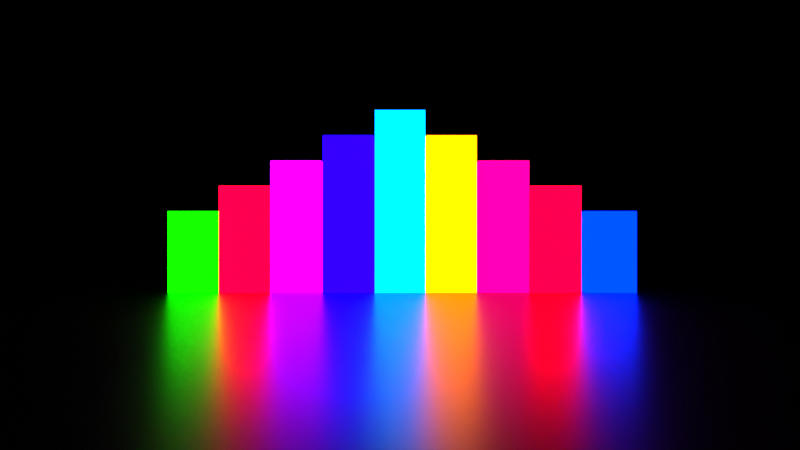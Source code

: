 # Source: bar.blend  (saved by Blender 2.92.15; exported with 4.5.12 LTS)
import bpy
from mathutils import Matrix  # noqa: F401  (used for matrix-valued properties, if any)

bpy.ops.wm.read_factory_settings(use_empty=True)
scene = bpy.context.scene
scene.name = 'Scene'

# ---- collections
col_collection = bpy.data.collections.new('Collection'); scene.collection.children.link(col_collection)

# ---- materials (node trees are filled in below, after node groups)
mat_material_001 = bpy.data.materials.new('Material.001')
mat_material_006 = bpy.data.materials.new('Material.006')
mat_material_007 = bpy.data.materials.new('Material.007')
mat_material_005 = bpy.data.materials.new('Material.005')
mat_material_008 = bpy.data.materials.new('Material.008')
mat_material = bpy.data.materials.new('Material')
mat_material.alpha_threshold = 0.0
mat_material.line_color = (0.0, 0.0, 0.0, 1.0)
mat_material_003 = bpy.data.materials.new('Material.003')
mat_material_004 = bpy.data.materials.new('Material.004')
mat_material_002 = bpy.data.materials.new('Material.002')

# ---- material node trees
mat_material_001.use_nodes = True; mat_material_001.node_tree.nodes.clear()
_N = mat_material_001.node_tree.nodes; _L = mat_material_001.node_tree.links
n0 = _N.new('ShaderNodeBsdfPrincipled'); n0.name = 'Principled BSDF'; n0.location = (10, 300)
n0.distribution = 'GGX'
n0.subsurface_method = 'BURLEY'
n0.inputs[0].default_value = (0.0, 0.0, 0.0, 1.0)
n0.inputs[1].default_value = 0.5063
n0.inputs[2].default_value = 0.3101
n0.inputs[3].default_value = 1.45
n0.inputs[27].default_value = (0.0, 0.0, 0.0, 1.0)
n0.inputs[28].default_value = 1.0
n1 = _N.new('ShaderNodeOutputMaterial'); n1.name = 'Material Output'; n1.location = (300, 300)
_L.new(n0.outputs[0], n1.inputs[0])
n1.is_active_output = True
mat_material_006.use_nodes = True; mat_material_006.node_tree.nodes.clear()
_N = mat_material_006.node_tree.nodes; _L = mat_material_006.node_tree.links
n0 = _N.new('ShaderNodeOutputMaterial'); n0.name = 'Material Output'; n0.location = (300, 300)
n1 = _N.new('ShaderNodeEmission'); n1.name = 'Emission'; n1.location = (10, 300)
n1.inputs[0].default_value = (0.0, 0.1732, 1.0, 1.0)
n1.inputs[1].default_value = 4.0
_L.new(n1.outputs[0], n0.inputs[0])
n0.is_active_output = True
mat_material_007.use_nodes = True; mat_material_007.node_tree.nodes.clear()
_N = mat_material_007.node_tree.nodes; _L = mat_material_007.node_tree.links
n0 = _N.new('ShaderNodeOutputMaterial'); n0.name = 'Material Output'; n0.location = (300, 300)
n1 = _N.new('ShaderNodeEmission'); n1.name = 'Emission'; n1.location = (10, 300)
n1.inputs[0].default_value = (0.00462, 0.0, 1.0, 1.0)
n1.inputs[1].default_value = 4.0
_L.new(n1.outputs[0], n0.inputs[0])
n0.is_active_output = True
mat_material_005.use_nodes = True; mat_material_005.node_tree.nodes.clear()
_N = mat_material_005.node_tree.nodes; _L = mat_material_005.node_tree.links
n0 = _N.new('ShaderNodeOutputMaterial'); n0.name = 'Material Output'; n0.location = (300, 300)
n1 = _N.new('ShaderNodeEmission'); n1.name = 'Emission'; n1.location = (10, 300)
n1.inputs[0].default_value = (1.0, 0.1571, 0.0, 1.0)
n1.inputs[1].default_value = 4.0
_L.new(n1.outputs[0], n0.inputs[0])
n0.is_active_output = True
mat_material_008.use_nodes = True; mat_material_008.node_tree.nodes.clear()
_N = mat_material_008.node_tree.nodes; _L = mat_material_008.node_tree.links
n0 = _N.new('ShaderNodeOutputMaterial'); n0.name = 'Material Output'; n0.location = (300, 300)
n1 = _N.new('ShaderNodeEmission'); n1.name = 'Emission'; n1.location = (10, 300)
n1.inputs[0].default_value = (0.001056, 0.448, 0.0, 1.0)
n1.inputs[1].default_value = 4.0
_L.new(n1.outputs[0], n0.inputs[0])
n0.is_active_output = True
mat_material.use_nodes = True; mat_material.node_tree.nodes.clear()
_N = mat_material.node_tree.nodes; _L = mat_material.node_tree.links
n0 = _N.new('ShaderNodeOutputMaterial'); n0.name = 'Material Output'; n0.location = (300, 300)
n1 = _N.new('ShaderNodeEmission'); n1.name = 'Emission'; n1.location = (10, 300)
n1.inputs[0].default_value = (0.2992, 0.0, 1.0, 1.0)
n1.inputs[1].default_value = 4.0
_L.new(n1.outputs[0], n0.inputs[0])
n0.is_active_output = True
mat_material_003.use_nodes = True; mat_material_003.node_tree.nodes.clear()
_N = mat_material_003.node_tree.nodes; _L = mat_material_003.node_tree.links
n0 = _N.new('ShaderNodeOutputMaterial'); n0.name = 'Material Output'; n0.location = (300, 300)
n1 = _N.new('ShaderNodeEmission'); n1.name = 'Emission'; n1.location = (10, 300)
n1.inputs[0].default_value = (1.0, 0.0, 0.01028, 1.0)
n1.inputs[1].default_value = 4.0
_L.new(n1.outputs[0], n0.inputs[0])
n0.is_active_output = True
mat_material_004.use_nodes = True; mat_material_004.node_tree.nodes.clear()
_N = mat_material_004.node_tree.nodes; _L = mat_material_004.node_tree.links
n0 = _N.new('ShaderNodeOutputMaterial'); n0.name = 'Material Output'; n0.location = (300, 300)
n1 = _N.new('ShaderNodeEmission'); n1.name = 'Emission'; n1.location = (10, 300)
n1.inputs[0].default_value = (0.3931, 0.0, 0.06036, 1.0)
n1.inputs[1].default_value = 4.0
_L.new(n1.outputs[0], n0.inputs[0])
n0.is_active_output = True
mat_material_002.use_nodes = True; mat_material_002.node_tree.nodes.clear()
_N = mat_material_002.node_tree.nodes; _L = mat_material_002.node_tree.links
n0 = _N.new('ShaderNodeOutputMaterial'); n0.name = 'Material Output'; n0.location = (300, 300)
n1 = _N.new('ShaderNodeEmission'); n1.name = 'Emission'; n1.location = (10, 300)
n1.inputs[0].default_value = (0.0, 0.01195, 1.0, 1.0)
n1.inputs[1].default_value = 4.0
_L.new(n1.outputs[0], n0.inputs[0])
n0.is_active_output = True

# ---- world
world_world = bpy.data.worlds.new('World'); scene.world = world_world
world_world.use_nodes = True; world_world.node_tree.nodes.clear()
_N = world_world.node_tree.nodes; _L = world_world.node_tree.links
n0 = _N.new('ShaderNodeOutputWorld'); n0.name = 'World Output'; n0.location = (300, 300)
n1 = _N.new('ShaderNodeBackground'); n1.name = 'Background'; n1.location = (10, 300)
n1.inputs[0].default_value = (0.0, 0.0, 0.0, 1.0)
_L.new(n1.outputs[0], n0.inputs[0])
n0.is_active_output = True
world_world.color = (0.05088, 0.05088, 0.05088)
world_world.use_sun_shadow = False
world_world.sun_shadow_jitter_overblur = 0.0

# ---- cameras
cam_camera = bpy.data.cameras.new('Camera')
cam_camera.clip_end = 100.0
cam_camera.lens = 25.0
cam_camera.ortho_scale = 7.314

# ---- meshes
me_plane = bpy.data.meshes.new('Plane')
me_plane.from_pydata([(-1.0, -1.0, 0.0), (1.0, -1.0, 0.0), (-1.0, 1.0, 0.0), (1.0, 1.0, 0.0)], [], [(0, 1, 3, 2)])
_uv = me_plane.uv_layers.new(name='UVMap')
_uv.uv.foreach_set('vector', [0.0, 0.0, 1.0, 0.0, 1.0, 1.0, 0.0, 1.0])
me_plane.materials.append(mat_material_001)
me_plane.use_remesh_fix_poles = True
me_plane.use_remesh_preserve_attributes = False
me_plane.use_mirror_vertex_groups = False
me_plane.update()
me_cube_001 = bpy.data.meshes.new('Cube.001')
me_cube_001.from_pydata([(-1.0, -1.0, -1.0), (-1.0, -1.0, 1.0), (-1.0, 1.0, -1.0), (-1.0, 1.0, 1.0), (1.0, -1.0, -1.0), (1.0, -1.0, 1.0), (1.0, 1.0, -1.0), (1.0, 1.0, 1.0)], [], [(0, 1, 3, 2), (2, 3, 7, 6), (6, 7, 5, 4), (4, 5, 1, 0), (2, 6, 4, 0), (7, 3, 1, 5)])
_uv = me_cube_001.uv_layers.new(name='UVMap')
_uv.uv.foreach_set('vector', [0.375, 0.0, 0.625, 0.0, 0.625, 0.25, 0.375, 0.25, 0.375, 0.25, 0.625, 0.25, 0.625, 0.5, 0.375, 0.5, 0.375, 0.5, 0.625, 0.5, 0.625, 0.75, 0.375, 0.75, 0.375, 0.75, 0.625, 0.75, 0.625, 1.0, 0.375, 1.0, 0.125, 0.5, 0.375, 0.5, 0.375, 0.75, 0.125, 0.75, 0.625, 0.5, 0.875, 0.5, 0.875, 0.75, 0.625, 0.75])
me_cube_001.materials.append(mat_material_006)
me_cube_001.use_remesh_fix_poles = True
me_cube_001.use_remesh_preserve_attributes = False
me_cube_001.use_mirror_vertex_groups = False
me_cube_001.update()
me_cube_002 = bpy.data.meshes.new('Cube.002')
me_cube_002.from_pydata([(-1.0, -1.0, -1.0), (-1.0, -1.0, 1.0), (-1.0, 1.0, -1.0), (-1.0, 1.0, 1.0), (1.0, -1.0, -1.0), (1.0, -1.0, 1.0), (1.0, 1.0, -1.0), (1.0, 1.0, 1.0)], [], [(0, 1, 3, 2), (2, 3, 7, 6), (6, 7, 5, 4), (4, 5, 1, 0), (2, 6, 4, 0), (7, 3, 1, 5)])
_uv = me_cube_002.uv_layers.new(name='UVMap')
_uv.uv.foreach_set('vector', [0.375, 0.0, 0.625, 0.0, 0.625, 0.25, 0.375, 0.25, 0.375, 0.25, 0.625, 0.25, 0.625, 0.5, 0.375, 0.5, 0.375, 0.5, 0.625, 0.5, 0.625, 0.75, 0.375, 0.75, 0.375, 0.75, 0.625, 0.75, 0.625, 1.0, 0.375, 1.0, 0.125, 0.5, 0.375, 0.5, 0.375, 0.75, 0.125, 0.75, 0.625, 0.5, 0.875, 0.5, 0.875, 0.75, 0.625, 0.75])
me_cube_002.materials.append(mat_material_007)
me_cube_002.use_remesh_fix_poles = True
me_cube_002.use_remesh_preserve_attributes = False
me_cube_002.use_mirror_vertex_groups = False
me_cube_002.update()
me_cube_003 = bpy.data.meshes.new('Cube.003')
me_cube_003.from_pydata([(-1.0, -1.0, -1.0), (-1.0, -1.0, 1.0), (-1.0, 1.0, -1.0), (-1.0, 1.0, 1.0), (1.0, -1.0, -1.0), (1.0, -1.0, 1.0), (1.0, 1.0, -1.0), (1.0, 1.0, 1.0)], [], [(0, 1, 3, 2), (2, 3, 7, 6), (6, 7, 5, 4), (4, 5, 1, 0), (2, 6, 4, 0), (7, 3, 1, 5)])
_uv = me_cube_003.uv_layers.new(name='UVMap')
_uv.uv.foreach_set('vector', [0.375, 0.0, 0.625, 0.0, 0.625, 0.25, 0.375, 0.25, 0.375, 0.25, 0.625, 0.25, 0.625, 0.5, 0.375, 0.5, 0.375, 0.5, 0.625, 0.5, 0.625, 0.75, 0.375, 0.75, 0.375, 0.75, 0.625, 0.75, 0.625, 1.0, 0.375, 1.0, 0.125, 0.5, 0.375, 0.5, 0.375, 0.75, 0.125, 0.75, 0.625, 0.5, 0.875, 0.5, 0.875, 0.75, 0.625, 0.75])
me_cube_003.materials.append(mat_material_005)
me_cube_003.use_remesh_fix_poles = True
me_cube_003.use_remesh_preserve_attributes = False
me_cube_003.use_mirror_vertex_groups = False
me_cube_003.update()
me_cube_004 = bpy.data.meshes.new('Cube.004')
me_cube_004.from_pydata([(-1.0, -1.0, -1.0), (-1.0, -1.0, 1.0), (-1.0, 1.0, -1.0), (-1.0, 1.0, 1.0), (1.0, -1.0, -1.0), (1.0, -1.0, 1.0), (1.0, 1.0, -1.0), (1.0, 1.0, 1.0)], [], [(0, 1, 3, 2), (2, 3, 7, 6), (6, 7, 5, 4), (4, 5, 1, 0), (2, 6, 4, 0), (7, 3, 1, 5)])
_uv = me_cube_004.uv_layers.new(name='UVMap')
_uv.uv.foreach_set('vector', [0.375, 0.0, 0.625, 0.0, 0.625, 0.25, 0.375, 0.25, 0.375, 0.25, 0.625, 0.25, 0.625, 0.5, 0.375, 0.5, 0.375, 0.5, 0.625, 0.5, 0.625, 0.75, 0.375, 0.75, 0.375, 0.75, 0.625, 0.75, 0.625, 1.0, 0.375, 1.0, 0.125, 0.5, 0.375, 0.5, 0.375, 0.75, 0.125, 0.75, 0.625, 0.5, 0.875, 0.5, 0.875, 0.75, 0.625, 0.75])
me_cube_004.materials.append(mat_material_008)
me_cube_004.use_remesh_fix_poles = True
me_cube_004.use_remesh_preserve_attributes = False
me_cube_004.use_mirror_vertex_groups = False
me_cube_004.update()
me_cube_005 = bpy.data.meshes.new('Cube.005')
me_cube_005.from_pydata([(-1.0, -1.0, -1.0), (-1.0, -1.0, 1.0), (-1.0, 1.0, -1.0), (-1.0, 1.0, 1.0), (1.0, -1.0, -1.0), (1.0, -1.0, 1.0), (1.0, 1.0, -1.0), (1.0, 1.0, 1.0)], [], [(0, 1, 3, 2), (2, 3, 7, 6), (6, 7, 5, 4), (4, 5, 1, 0), (2, 6, 4, 0), (7, 3, 1, 5)])
_uv = me_cube_005.uv_layers.new(name='UVMap')
_uv.uv.foreach_set('vector', [0.375, 0.0, 0.625, 0.0, 0.625, 0.25, 0.375, 0.25, 0.375, 0.25, 0.625, 0.25, 0.625, 0.5, 0.375, 0.5, 0.375, 0.5, 0.625, 0.5, 0.625, 0.75, 0.375, 0.75, 0.375, 0.75, 0.625, 0.75, 0.625, 1.0, 0.375, 1.0, 0.125, 0.5, 0.375, 0.5, 0.375, 0.75, 0.125, 0.75, 0.625, 0.5, 0.875, 0.5, 0.875, 0.75, 0.625, 0.75])
me_cube_005.materials.append(mat_material)
me_cube_005.use_remesh_fix_poles = True
me_cube_005.use_remesh_preserve_attributes = False
me_cube_005.use_mirror_vertex_groups = False
me_cube_005.update()
me_cube_006 = bpy.data.meshes.new('Cube.006')
me_cube_006.from_pydata([(-1.0, -1.0, -1.0), (-1.0, -1.0, 1.0), (-1.0, 1.0, -1.0), (-1.0, 1.0, 1.0), (1.0, -1.0, -1.0), (1.0, -1.0, 1.0), (1.0, 1.0, -1.0), (1.0, 1.0, 1.0)], [], [(0, 1, 3, 2), (2, 3, 7, 6), (6, 7, 5, 4), (4, 5, 1, 0), (2, 6, 4, 0), (7, 3, 1, 5)])
_uv = me_cube_006.uv_layers.new(name='UVMap')
_uv.uv.foreach_set('vector', [0.375, 0.0, 0.625, 0.0, 0.625, 0.25, 0.375, 0.25, 0.375, 0.25, 0.625, 0.25, 0.625, 0.5, 0.375, 0.5, 0.375, 0.5, 0.625, 0.5, 0.625, 0.75, 0.375, 0.75, 0.375, 0.75, 0.625, 0.75, 0.625, 1.0, 0.375, 1.0, 0.125, 0.5, 0.375, 0.5, 0.375, 0.75, 0.125, 0.75, 0.625, 0.5, 0.875, 0.5, 0.875, 0.75, 0.625, 0.75])
me_cube_006.materials.append(mat_material_003)
me_cube_006.use_remesh_fix_poles = True
me_cube_006.use_remesh_preserve_attributes = False
me_cube_006.use_mirror_vertex_groups = False
me_cube_006.update()
me_cube_007 = bpy.data.meshes.new('Cube.007')
me_cube_007.from_pydata([(-1.0, -1.0, -1.0), (-1.0, -1.0, 1.0), (-1.0, 1.0, -1.0), (-1.0, 1.0, 1.0), (1.0, -1.0, -1.0), (1.0, -1.0, 1.0), (1.0, 1.0, -1.0), (1.0, 1.0, 1.0)], [], [(0, 1, 3, 2), (2, 3, 7, 6), (6, 7, 5, 4), (4, 5, 1, 0), (2, 6, 4, 0), (7, 3, 1, 5)])
_uv = me_cube_007.uv_layers.new(name='UVMap')
_uv.uv.foreach_set('vector', [0.375, 0.0, 0.625, 0.0, 0.625, 0.25, 0.375, 0.25, 0.375, 0.25, 0.625, 0.25, 0.625, 0.5, 0.375, 0.5, 0.375, 0.5, 0.625, 0.5, 0.625, 0.75, 0.375, 0.75, 0.375, 0.75, 0.625, 0.75, 0.625, 1.0, 0.375, 1.0, 0.125, 0.5, 0.375, 0.5, 0.375, 0.75, 0.125, 0.75, 0.625, 0.5, 0.875, 0.5, 0.875, 0.75, 0.625, 0.75])
me_cube_007.materials.append(mat_material_003)
me_cube_007.use_remesh_fix_poles = True
me_cube_007.use_remesh_preserve_attributes = False
me_cube_007.use_mirror_vertex_groups = False
me_cube_007.update()
me_cube_008 = bpy.data.meshes.new('Cube.008')
me_cube_008.from_pydata([(-1.0, -1.0, -1.0), (-1.0, -1.0, 1.0), (-1.0, 1.0, -1.0), (-1.0, 1.0, 1.0), (1.0, -1.0, -1.0), (1.0, -1.0, 1.0), (1.0, 1.0, -1.0), (1.0, 1.0, 1.0)], [], [(0, 1, 3, 2), (2, 3, 7, 6), (6, 7, 5, 4), (4, 5, 1, 0), (2, 6, 4, 0), (7, 3, 1, 5)])
_uv = me_cube_008.uv_layers.new(name='UVMap')
_uv.uv.foreach_set('vector', [0.375, 0.0, 0.625, 0.0, 0.625, 0.25, 0.375, 0.25, 0.375, 0.25, 0.625, 0.25, 0.625, 0.5, 0.375, 0.5, 0.375, 0.5, 0.625, 0.5, 0.625, 0.75, 0.375, 0.75, 0.375, 0.75, 0.625, 0.75, 0.625, 1.0, 0.375, 1.0, 0.125, 0.5, 0.375, 0.5, 0.375, 0.75, 0.125, 0.75, 0.625, 0.5, 0.875, 0.5, 0.875, 0.75, 0.625, 0.75])
me_cube_008.materials.append(mat_material_004)
me_cube_008.use_remesh_fix_poles = True
me_cube_008.use_remesh_preserve_attributes = False
me_cube_008.use_mirror_vertex_groups = False
me_cube_008.update()
me_cube_009 = bpy.data.meshes.new('Cube.009')
me_cube_009.from_pydata([(-1.0, -1.0, -1.0), (-1.0, -1.0, 1.0), (-1.0, 1.0, -1.0), (-1.0, 1.0, 1.0), (1.0, -1.0, -1.0), (1.0, -1.0, 1.0), (1.0, 1.0, -1.0), (1.0, 1.0, 1.0)], [], [(0, 1, 3, 2), (2, 3, 7, 6), (6, 7, 5, 4), (4, 5, 1, 0), (2, 6, 4, 0), (7, 3, 1, 5)])
_uv = me_cube_009.uv_layers.new(name='UVMap')
_uv.uv.foreach_set('vector', [0.375, 0.0, 0.625, 0.0, 0.625, 0.25, 0.375, 0.25, 0.375, 0.25, 0.625, 0.25, 0.625, 0.5, 0.375, 0.5, 0.375, 0.5, 0.625, 0.5, 0.625, 0.75, 0.375, 0.75, 0.375, 0.75, 0.625, 0.75, 0.625, 1.0, 0.375, 1.0, 0.125, 0.5, 0.375, 0.5, 0.375, 0.75, 0.125, 0.75, 0.625, 0.5, 0.875, 0.5, 0.875, 0.75, 0.625, 0.75])
me_cube_009.materials.append(mat_material_002)
me_cube_009.use_remesh_fix_poles = True
me_cube_009.use_remesh_preserve_attributes = False
me_cube_009.use_mirror_vertex_groups = False
me_cube_009.update()

# ---- objects
ob_camera = bpy.data.objects.new('Camera', cam_camera)
ob_plane = bpy.data.objects.new('Plane', me_plane)
ob_cube = bpy.data.objects.new('Cube', me_cube_001)
ob_cube_001 = bpy.data.objects.new('Cube.001', me_cube_002)
ob_cube_002 = bpy.data.objects.new('Cube.002', me_cube_003)
ob_cube_003 = bpy.data.objects.new('Cube.003', me_cube_004)
ob_cube_004 = bpy.data.objects.new('Cube.004', me_cube_005)
ob_cube_005 = bpy.data.objects.new('Cube.005', me_cube_006)
ob_cube_006 = bpy.data.objects.new('Cube.006', me_cube_007)
ob_cube_007 = bpy.data.objects.new('Cube.007', me_cube_008)
ob_cube_008 = bpy.data.objects.new('Cube.008', me_cube_009)

# ---- transforms, parenting, visibility, modifiers, constraints
ob_camera.location = (22.96, 0.0, 2.682)
ob_camera.rotation_euler = (1.571, 0.0, 1.571)
ob_camera.lock_rotations_4d = False
ob_camera.empty_display_type = 'ARROWS'
ob_camera.color = (0.0, 0.0, 0.0, 0.0)
ob_camera.display_type = 'WIRE'
ob_camera.lineart.crease_threshold = 0.0
ob_plane.location = (0.0, 0.0, 0.0)
ob_plane.scale = (115.2, 115.2, 115.2)
ob_plane.lineart.crease_threshold = 0.0
ob_cube.location = (0.0, 0.0, -2.265)
ob_cube.scale = (1.0, 1.0, -9.5)
ob_cube.lineart.crease_threshold = 0.0
ob_cube_001.location = (0.0, -2.059, -2.265)
ob_cube_001.scale = (1.0, 1.0, -8.5)
ob_cube_001.lineart.crease_threshold = 0.0
ob_cube_002.location = (0.0, 2.031, -2.265)
ob_cube_002.scale = (1.0, 1.0, -8.5)
ob_cube_002.lineart.crease_threshold = 0.0
ob_cube_003.location = (0.0, -8.191, -2.265)
ob_cube_003.scale = (1.0, 1.0, -5.5)
ob_cube_003.lineart.crease_threshold = 0.0
ob_cube_004.location = (0.0, -4.127, -2.265)
ob_cube_004.scale = (1.0, 1.0, -7.5)
ob_cube_004.lineart.crease_threshold = 0.0
ob_cube_005.location = (0.0, -6.173, -2.265)
ob_cube_005.scale = (1.0, 1.0, -6.5)
ob_cube_005.lineart.crease_threshold = 0.0
ob_cube_006.location = (0.0, 6.169, -2.265)
ob_cube_006.scale = (1.0, 1.0, -6.5)
ob_cube_006.lineart.crease_threshold = 0.0
ob_cube_007.location = (0.0, 4.104, -2.265)
ob_cube_007.scale = (1.0, 1.0, -7.5)
ob_cube_007.lineart.crease_threshold = 0.0
ob_cube_008.location = (0.0, 8.355, -2.265)
ob_cube_008.scale = (1.0, 1.0, -5.5)
ob_cube_008.lineart.crease_threshold = 0.0

# ---- collection membership
col_collection.objects.link(ob_camera)
col_collection.objects.link(ob_plane)
col_collection.objects.link(ob_cube)
col_collection.objects.link(ob_cube_001)
col_collection.objects.link(ob_cube_002)
col_collection.objects.link(ob_cube_003)
col_collection.objects.link(ob_cube_004)
col_collection.objects.link(ob_cube_005)
col_collection.objects.link(ob_cube_006)
col_collection.objects.link(ob_cube_007)
col_collection.objects.link(ob_cube_008)

# ---- scene / render settings (as saved in the file)
scene.camera = ob_camera
scene.frame_start = 1; scene.frame_end = 250; scene.frame_set(1)
scene.render.engine = 'CYCLES'
scene.render.image_settings.file_format = 'JPEG'
scene.render.image_settings.color_mode = 'RGB'
scene.render.image_settings.quality = 100
scene.cycles.use_denoising = False
scene.cycles.samples = 128
scene.cycles.sampling_pattern = 'TABULATED_SOBOL'
scene.cycles.use_adaptive_sampling = False
scene.cycles.use_light_tree = False
scene.view_settings.view_transform = 'Standard'
scene.view_settings.exposure = 1.0
bpy.context.view_layer.update()
